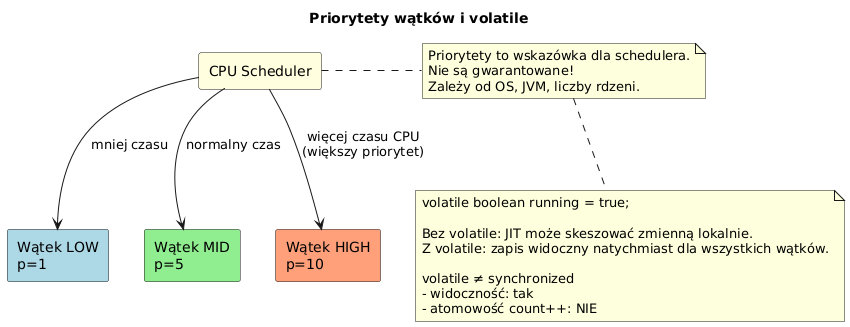

The diagram above was rendered by PlantUML. Its source (embedded in the PNG):
@startuml priority_volatile
skinparam shadowing false
skinparam defaultFontName "DejaVu Sans"
title Priorytety wątków i volatile

rectangle "CPU Scheduler" as SCH #LightYellow
rectangle "Wątek LOW\np=1" as TL #LightBlue
rectangle "Wątek MID\np=5" as TM #LightGreen
rectangle "Wątek HIGH\np=10" as TH #LightSalmon

SCH -down-> TH : więcej czasu CPU\n(większy priorytet)
SCH --> TM : normalny czas
SCH --> TL : mniej czasu

note right of SCH
  Priorytety to wskazówka dla schedulera.
  Nie są gwarantowane!
  Zależy od OS, JVM, liczby rdzeni.
end note

note bottom
  volatile boolean running = true;

  Bez volatile: JIT może skeszować zmienną lokalnie.
  Z volatile: zapis widoczny natychmiast dla wszystkich wątków.

  volatile ≠ synchronized
  - widoczność: tak
  - atomowość count++: NIE
end note

@enduml